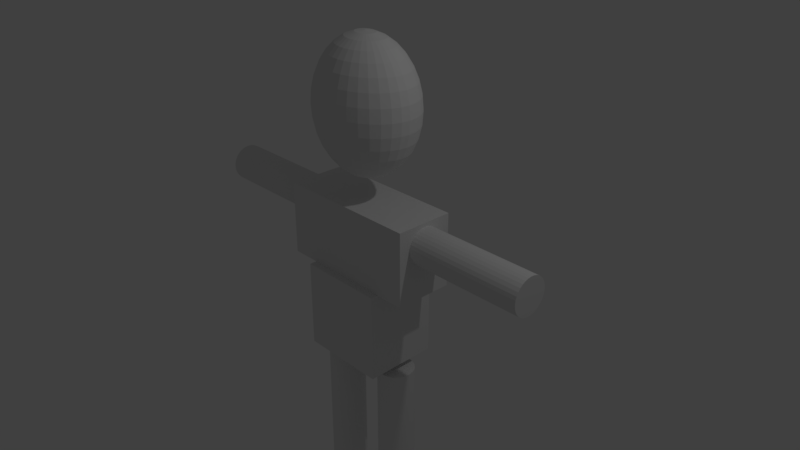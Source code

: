 # Source: Man.blend  (saved by Blender 2.79.0; exported with 4.5.12 LTS)
import bpy
from mathutils import Matrix  # noqa: F401  (used for matrix-valued properties, if any)

bpy.ops.wm.read_factory_settings(use_empty=True)
scene = bpy.context.scene
scene.name = 'Scene'

# ---- collections
col_collection_1 = bpy.data.collections.new('Collection 1'); scene.collection.children.link(col_collection_1)

# ---- world
world_world = bpy.data.worlds.new('World'); scene.world = world_world
world_world.color = (0.05088, 0.05088, 0.05088)
world_world.use_sun_shadow = False
world_world.sun_shadow_jitter_overblur = 0.0
world_world.cycles.sampling_method = 'MANUAL'

# ---- cameras
cam_camera = bpy.data.cameras.new('Camera')
cam_camera.clip_end = 100.0
cam_camera.lens = 35.0
cam_camera.sensor_width = 32.0
cam_camera.sensor_height = 18.0
cam_camera.ortho_scale = 7.314
cam_camera.dof.focus_distance = 0.0
cam_camera.dof.aperture_fstop = 128.0

# ---- lights
light_lamp = bpy.data.lights.new('Lamp', 'POINT')
light_lamp.transmission_factor = 0.0
light_lamp.cutoff_distance = 30.0
light_lamp.energy = 100.0
light_lamp.shadow_buffer_clip_start = 1.001
light_lamp.shadow_soft_size = 0.1
light_lamp.shadow_maximum_resolution = 0.006
light_lamp.use_absolute_resolution = True

# ---- meshes
me_cylinder_003 = bpy.data.meshes.new('Cylinder.003')
me_cylinder_003.from_pydata([(0.0, 0.25, -1.0), (0.0, 0.25, 1.0), (0.04877, 0.2452, -1.0), (0.04877, 0.2452, 1.0), (0.09567, 0.231, -1.0), (0.09567, 0.231, 1.0), (0.1389, 0.2079, -1.0), (0.1389, 0.2079, 1.0), (0.1768, 0.1768, -1.0), (0.1768, 0.1768, 1.0), (0.2079, 0.1389, -1.0), (0.2079, 0.1389, 1.0), (0.231, 0.09567, -1.0), (0.231, 0.09567, 1.0), (0.2452, 0.04877, -1.0), (0.2452, 0.04877, 1.0), (0.25, 1.887e-08, -1.0), (0.25, 1.887e-08, 1.0), (0.2452, -0.04877, -1.0), (0.2452, -0.04877, 1.0), (0.231, -0.09567, -1.0), (0.231, -0.09567, 1.0), (0.2079, -0.1389, -1.0), (0.2079, -0.1389, 1.0), (0.1768, -0.1768, -1.0), (0.1768, -0.1768, 1.0), (0.1389, -0.2079, -1.0), (0.1389, -0.2079, 1.0), (0.09567, -0.231, -1.0), (0.09567, -0.231, 1.0), (0.04877, -0.2452, -1.0), (0.04877, -0.2452, 1.0), (-8.146e-08, -0.25, -1.0), (-8.146e-08, -0.25, 1.0), (-0.04877, -0.2452, -1.0), (-0.04877, -0.2452, 1.0), (-0.09567, -0.231, -1.0), (-0.09567, -0.231, 1.0), (-0.1389, -0.2079, -1.0), (-0.1389, -0.2079, 1.0), (-0.1768, -0.1768, -1.0), (-0.1768, -0.1768, 1.0), (-0.2079, -0.1389, -1.0), (-0.2079, -0.1389, 1.0), (-0.231, -0.09567, -1.0), (-0.231, -0.09567, 1.0), (-0.2452, -0.04877, -1.0), (-0.2452, -0.04877, 1.0), (-0.25, 2.414e-07, -1.0), (-0.25, 2.414e-07, 1.0), (-0.2452, 0.04877, -1.0), (-0.2452, 0.04877, 1.0), (-0.231, 0.09567, -1.0), (-0.231, 0.09567, 1.0), (-0.2079, 0.1389, -1.0), (-0.2079, 0.1389, 1.0), (-0.1768, 0.1768, -1.0), (-0.1768, 0.1768, 1.0), (-0.1389, 0.2079, -1.0), (-0.1389, 0.2079, 1.0), (-0.09567, 0.231, -1.0), (-0.09567, 0.231, 1.0), (-0.04877, 0.2452, -1.0), (-0.04877, 0.2452, 1.0)], [], [(0, 1, 3, 2), (2, 3, 5, 4), (4, 5, 7, 6), (6, 7, 9, 8), (8, 9, 11, 10), (10, 11, 13, 12), (12, 13, 15, 14), (14, 15, 17, 16), (16, 17, 19, 18), (18, 19, 21, 20), (20, 21, 23, 22), (22, 23, 25, 24), (24, 25, 27, 26), (26, 27, 29, 28), (28, 29, 31, 30), (30, 31, 33, 32), (32, 33, 35, 34), (34, 35, 37, 36), (36, 37, 39, 38), (38, 39, 41, 40), (40, 41, 43, 42), (42, 43, 45, 44), (44, 45, 47, 46), (46, 47, 49, 48), (48, 49, 51, 50), (50, 51, 53, 52), (52, 53, 55, 54), (54, 55, 57, 56), (56, 57, 59, 58), (58, 59, 61, 60), (3, 1, 63, 61, 59, 57, 55, 53, 51, 49, 47, 45, 43, 41, 39, 37, 35, 33, 31, 29, 27, 25, 23, 21, 19, 17, 15, 13, 11, 9, 7, 5), (60, 61, 63, 62), (62, 63, 1, 0), (0, 2, 4, 6, 8, 10, 12, 14, 16, 18, 20, 22, 24, 26, 28, 30, 32, 34, 36, 38, 40, 42, 44, 46, 48, 50, 52, 54, 56, 58, 60, 62)])
me_cylinder_003.use_remesh_preserve_volume = False
me_cylinder_003.use_remesh_preserve_attributes = False
me_cylinder_003.use_mirror_vertex_groups = False
me_cylinder_003.update()
me_cube_002 = bpy.data.meshes.new('Cube.002')
me_cube_002.from_pydata([(-0.6, -0.5, -0.6), (-0.6, -0.5, 0.6), (-0.6, 0.5, -0.6), (-0.6, 0.5, 0.6), (0.6, -0.5, -0.6), (0.6, -0.5, 0.6), (0.6, 0.5, -0.6), (0.6, 0.5, 0.6)], [], [(0, 1, 3, 2), (2, 3, 7, 6), (6, 7, 5, 4), (4, 5, 1, 0), (2, 6, 4, 0), (7, 3, 1, 5)])
me_cube_002.use_remesh_preserve_volume = False
me_cube_002.use_remesh_preserve_attributes = False
me_cube_002.use_mirror_vertex_groups = False
me_cube_002.update()
me_cylinder_002 = bpy.data.meshes.new('Cylinder.002')
me_cylinder_002.from_pydata([(0.0, 0.25, -1.0), (0.0, 0.25, 1.0), (0.04877, 0.2452, -1.0), (0.04877, 0.2452, 1.0), (0.09567, 0.231, -1.0), (0.09567, 0.231, 1.0), (0.1389, 0.2079, -1.0), (0.1389, 0.2079, 1.0), (0.1768, 0.1768, -1.0), (0.1768, 0.1768, 1.0), (0.2079, 0.1389, -1.0), (0.2079, 0.1389, 1.0), (0.231, 0.09567, -1.0), (0.231, 0.09567, 1.0), (0.2452, 0.04877, -1.0), (0.2452, 0.04877, 1.0), (0.25, 1.887e-08, -1.0), (0.25, 1.887e-08, 1.0), (0.2452, -0.04877, -1.0), (0.2452, -0.04877, 1.0), (0.231, -0.09567, -1.0), (0.231, -0.09567, 1.0), (0.2079, -0.1389, -1.0), (0.2079, -0.1389, 1.0), (0.1768, -0.1768, -1.0), (0.1768, -0.1768, 1.0), (0.1389, -0.2079, -1.0), (0.1389, -0.2079, 1.0), (0.09567, -0.231, -1.0), (0.09567, -0.231, 1.0), (0.04877, -0.2452, -1.0), (0.04877, -0.2452, 1.0), (-8.146e-08, -0.25, -1.0), (-8.146e-08, -0.25, 1.0), (-0.04877, -0.2452, -1.0), (-0.04877, -0.2452, 1.0), (-0.09567, -0.231, -1.0), (-0.09567, -0.231, 1.0), (-0.1389, -0.2079, -1.0), (-0.1389, -0.2079, 1.0), (-0.1768, -0.1768, -1.0), (-0.1768, -0.1768, 1.0), (-0.2079, -0.1389, -1.0), (-0.2079, -0.1389, 1.0), (-0.231, -0.09567, -1.0), (-0.231, -0.09567, 1.0), (-0.2452, -0.04877, -1.0), (-0.2452, -0.04877, 1.0), (-0.25, 2.414e-07, -1.0), (-0.25, 2.414e-07, 1.0), (-0.2452, 0.04877, -1.0), (-0.2452, 0.04877, 1.0), (-0.231, 0.09567, -1.0), (-0.231, 0.09567, 1.0), (-0.2079, 0.1389, -1.0), (-0.2079, 0.1389, 1.0), (-0.1768, 0.1768, -1.0), (-0.1768, 0.1768, 1.0), (-0.1389, 0.2079, -1.0), (-0.1389, 0.2079, 1.0), (-0.09567, 0.231, -1.0), (-0.09567, 0.231, 1.0), (-0.04877, 0.2452, -1.0), (-0.04877, 0.2452, 1.0)], [], [(0, 1, 3, 2), (2, 3, 5, 4), (4, 5, 7, 6), (6, 7, 9, 8), (8, 9, 11, 10), (10, 11, 13, 12), (12, 13, 15, 14), (14, 15, 17, 16), (16, 17, 19, 18), (18, 19, 21, 20), (20, 21, 23, 22), (22, 23, 25, 24), (24, 25, 27, 26), (26, 27, 29, 28), (28, 29, 31, 30), (30, 31, 33, 32), (32, 33, 35, 34), (34, 35, 37, 36), (36, 37, 39, 38), (38, 39, 41, 40), (40, 41, 43, 42), (42, 43, 45, 44), (44, 45, 47, 46), (46, 47, 49, 48), (48, 49, 51, 50), (50, 51, 53, 52), (52, 53, 55, 54), (54, 55, 57, 56), (56, 57, 59, 58), (58, 59, 61, 60), (3, 1, 63, 61, 59, 57, 55, 53, 51, 49, 47, 45, 43, 41, 39, 37, 35, 33, 31, 29, 27, 25, 23, 21, 19, 17, 15, 13, 11, 9, 7, 5), (60, 61, 63, 62), (62, 63, 1, 0), (0, 2, 4, 6, 8, 10, 12, 14, 16, 18, 20, 22, 24, 26, 28, 30, 32, 34, 36, 38, 40, 42, 44, 46, 48, 50, 52, 54, 56, 58, 60, 62)])
me_cylinder_002.use_remesh_preserve_volume = False
me_cylinder_002.use_remesh_preserve_attributes = False
me_cylinder_002.use_mirror_vertex_groups = False
me_cylinder_002.update()
me_cube_001 = bpy.data.meshes.new('Cube.001')
me_cube_001.from_pydata([(-1.0, -0.4, -0.5), (-1.0, -0.4, 0.5), (-1.0, 0.4, -0.5), (-1.0, 0.4, 0.5), (1.0, -0.4, -0.5), (1.0, -0.4, 0.5), (1.0, 0.4, -0.5), (1.0, 0.4, 0.5)], [], [(0, 1, 3, 2), (2, 3, 7, 6), (6, 7, 5, 4), (4, 5, 1, 0), (2, 6, 4, 0), (7, 3, 1, 5)])
me_cube_001.use_remesh_preserve_volume = False
me_cube_001.use_remesh_preserve_attributes = False
me_cube_001.use_mirror_vertex_groups = False
me_cube_001.update()
me_sphere = bpy.data.meshes.new('Sphere')
me_sphere.from_pydata([(0.0, -1.955e-07, -0.9), (0.02855, 0.1148, 0.8827), (0.05599, 0.2252, 0.8315), (0.08129, 0.3269, 0.7483), (0.1035, 0.4161, 0.6364), (0.1217, 0.4893, 0.5), (0.1352, 0.5437, 0.3444), (0.1435, 0.5772, 0.1756), (0.1463, 0.5885, 6.795e-08), (0.1435, 0.5772, -0.1756), (0.1352, 0.5437, -0.3444), (0.1217, 0.4893, -0.5), (0.1035, 0.4161, -0.6364), (0.08129, 0.3269, -0.7483), (0.05599, 0.2252, -0.8315), (0.02855, 0.1148, -0.8827), (0.05599, 0.1081, 0.8827), (0.1098, 0.2121, 0.8315), (0.1595, 0.308, 0.7483), (0.2029, 0.392, 0.6364), (0.2386, 0.4609, 0.5), (0.2652, 0.5121, 0.3444), (0.2815, 0.5437, 0.1756), (0.287, 0.5543, 6.795e-08), (0.2815, 0.5437, -0.1756), (0.2652, 0.5121, -0.3444), (0.2386, 0.4609, -0.5), (0.2029, 0.392, -0.6364), (0.1595, 0.308, -0.7483), (0.1098, 0.2121, -0.8315), (0.05599, 0.1081, -0.8827), (0.08129, 0.09733, 0.8827), (0.1595, 0.1909, 0.8315), (0.2315, 0.2772, 0.7483), (0.2946, 0.3528, 0.6364), (0.3465, 0.4148, 0.5), (0.385, 0.4609, 0.3444), (0.4087, 0.4893, 0.1756), (0.4167, 0.4989, 6.795e-08), (0.4087, 0.4893, -0.1756), (0.385, 0.4609, -0.3444), (0.3465, 0.4148, -0.5), (0.2946, 0.3528, -0.6364), (0.2315, 0.2772, -0.7483), (0.1595, 0.1909, -0.8315), (0.08129, 0.09733, -0.8827), (0.1035, 0.08277, 0.8827), (0.2029, 0.1624, 0.8315), (0.2946, 0.2357, 0.7483), (0.375, 0.3, 0.6364), (0.441, 0.3528, 0.5), (0.49, 0.392, 0.3444), (0.5201, 0.4161, 0.1756), (0.5303, 0.4243, 6.795e-08), (0.5201, 0.4161, -0.1756), (0.49, 0.392, -0.3444), (0.441, 0.3528, -0.5), (0.375, 0.3, -0.6364), (0.2946, 0.2357, -0.7483), (0.2029, 0.1624, -0.8315), (0.1035, 0.08277, -0.8827), (0.1217, 0.06503, 0.8827), (0.2386, 0.1276, 0.8315), (0.3465, 0.1852, 0.7483), (0.441, 0.2357, 0.6364), (0.5185, 0.2772, 0.5), (0.5761, 0.308, 0.3444), (0.6116, 0.3269, 0.1756), (0.6236, 0.3333, 6.795e-08), (0.6116, 0.3269, -0.1756), (0.5761, 0.308, -0.3444), (0.5185, 0.2772, -0.5), (0.441, 0.2357, -0.6364), (0.3465, 0.1852, -0.7483), (0.2386, 0.1276, -0.8315), (0.1217, 0.06503, -0.8827), (0.1352, 0.04479, 0.8827), (0.2652, 0.08787, 0.8315), (0.385, 0.1276, 0.7483), (0.49, 0.1624, 0.6364), (0.5761, 0.1909, 0.5), (0.6402, 0.2121, 0.3444), (0.6796, 0.2252, 0.1756), (0.6929, 0.2296, 6.795e-08), (0.6796, 0.2252, -0.1756), (0.6402, 0.2121, -0.3444), (0.5761, 0.1909, -0.5), (0.49, 0.1624, -0.6364), (0.385, 0.1276, -0.7483), (0.2652, 0.08787, -0.8315), (0.1352, 0.04479, -0.8827), (0.1435, 0.02284, 0.8827), (0.2815, 0.04479, 0.8315), (0.4087, 0.06503, 0.7483), (0.5201, 0.08277, 0.6364), (0.6116, 0.09733, 0.5), (0.6796, 0.1081, 0.3444), (0.7215, 0.1148, 0.1756), (0.7356, 0.1171, 6.795e-08), (0.7215, 0.1148, -0.1756), (0.6796, 0.1081, -0.3444), (0.6116, 0.09733, -0.5), (0.5201, 0.08277, -0.6364), (0.4087, 0.06503, -0.7483), (0.2815, 0.04479, -0.8315), (0.1435, 0.02284, -0.8827), (0.1463, -1.96e-07, 0.8827), (0.287, -1.915e-07, 0.8315), (0.4167, -1.87e-07, 0.7483), (0.5303, -1.915e-07, 0.6364), (0.6236, -2.005e-07, 0.5), (0.6929, -1.647e-07, 0.3444), (0.7356, -2.362e-07, 0.1756), (0.75, -2.273e-07, 6.795e-08), (0.7356, -2.362e-07, -0.1756), (0.6929, -1.379e-07, -0.3444), (0.6236, -2.005e-07, -0.5), (0.5303, -1.915e-07, -0.6364), (0.4167, -2.049e-07, -0.7483), (0.287, -1.826e-07, -0.8315), (0.1463, -1.848e-07, -0.8827), (0.1435, -0.02284, 0.8827), (0.2815, -0.04479, 0.8315), (0.4087, -0.06503, 0.7483), (0.5201, -0.08277, 0.6364), (0.6116, -0.09733, 0.5), (0.6796, -0.1081, 0.3444), (0.7215, -0.1148, 0.1756), (0.7356, -0.1171, 6.795e-08), (0.7215, -0.1148, -0.1756), (0.6796, -0.1081, -0.3444), (0.6116, -0.09733, -0.5), (0.5201, -0.08277, -0.6364), (0.4087, -0.06503, -0.7483), (0.2815, -0.04479, -0.8315), (0.1435, -0.02284, -0.8827), (0.1352, -0.04479, 0.8827), (0.2652, -0.08787, 0.8315), (0.385, -0.1276, 0.7483), (0.49, -0.1624, 0.6364), (0.5761, -0.1909, 0.5), (0.6402, -0.2121, 0.3444), (0.6796, -0.2252, 0.1756), (0.6929, -0.2296, 6.795e-08), (0.6796, -0.2252, -0.1756), (0.6402, -0.2121, -0.3444), (0.5761, -0.1909, -0.5), (0.49, -0.1624, -0.6364), (0.385, -0.1276, -0.7483), (0.2652, -0.08787, -0.8315), (0.1352, -0.04479, -0.8827), (0.1217, -0.06503, 0.8827), (0.2386, -0.1276, 0.8315), (0.3465, -0.1852, 0.7483), (0.441, -0.2357, 0.6364), (0.5185, -0.2772, 0.5), (0.5761, -0.308, 0.3444), (0.6116, -0.3269, 0.1756), (0.6236, -0.3333, 6.795e-08), (0.6116, -0.3269, -0.1756), (0.5761, -0.308, -0.3444), (0.5185, -0.2772, -0.5), (0.441, -0.2357, -0.6364), (0.3465, -0.1852, -0.7483), (0.2386, -0.1276, -0.8315), (0.1217, -0.06503, -0.8827), (0.1035, -0.08277, 0.8827), (0.2029, -0.1624, 0.8315), (0.2946, -0.2357, 0.7483), (0.375, -0.3, 0.6364), (0.441, -0.3528, 0.5), (0.49, -0.392, 0.3444), (0.5201, -0.4161, 0.1756), (0.5303, -0.4243, 6.795e-08), (0.5201, -0.4161, -0.1756), (0.49, -0.392, -0.3444), (0.441, -0.3528, -0.5), (0.375, -0.3, -0.6364), (0.2946, -0.2357, -0.7483), (0.2029, -0.1624, -0.8315), (0.1035, -0.08277, -0.8827), (0.08129, -0.09733, 0.8827), (0.1595, -0.1909, 0.8315), (0.2315, -0.2772, 0.7483), (0.2946, -0.3528, 0.6364), (0.3465, -0.4148, 0.5), (0.385, -0.4609, 0.3444), (0.4087, -0.4893, 0.1756), (0.4167, -0.4989, 6.795e-08), (0.4087, -0.4893, -0.1756), (0.385, -0.4609, -0.3444), (0.3465, -0.4148, -0.5), (0.2946, -0.3528, -0.6364), (0.2315, -0.2772, -0.7483), (0.1595, -0.1909, -0.8315), (0.08129, -0.09733, -0.8827), (0.05599, -0.1081, 0.8827), (0.1098, -0.2121, 0.8315), (0.1595, -0.308, 0.7483), (0.2029, -0.392, 0.6364), (0.2386, -0.4609, 0.5), (0.2652, -0.5121, 0.3444), (0.2815, -0.5437, 0.1756), (0.287, -0.5543, 6.795e-08), (0.2815, -0.5437, -0.1756), (0.2652, -0.5121, -0.3444), (0.2386, -0.4609, -0.5), (0.2029, -0.392, -0.6364), (0.1595, -0.308, -0.7483), (0.1098, -0.2121, -0.8315), (0.05599, -0.1081, -0.8827), (0.02855, -0.1148, 0.8827), (0.05599, -0.2252, 0.8315), (0.08129, -0.3269, 0.7483), (0.1035, -0.4161, 0.6364), (0.1217, -0.4893, 0.5), (0.1352, -0.5437, 0.3444), (0.1435, -0.5772, 0.1756), (0.1463, -0.5885, 6.795e-08), (0.1435, -0.5772, -0.1756), (0.1352, -0.5437, -0.3444), (0.1217, -0.4893, -0.5), (0.1035, -0.4161, -0.6364), (0.08129, -0.3269, -0.7483), (0.05599, -0.2252, -0.8315), (0.02855, -0.1148, -0.8827), (-5.409e-09, -0.1171, 0.8827), (3.091e-08, -0.2296, 0.8315), (1.974e-08, -0.3333, 0.7483), (-1.938e-08, -0.4243, 0.6364), (-6.408e-08, -0.4989, 0.5), (4.768e-08, -0.5543, 0.3444), (-6.408e-08, -0.5885, 0.1756), (-7.526e-08, -0.6, 6.795e-08), (-6.408e-08, -0.5885, -0.1756), (4.768e-08, -0.5543, -0.3444), (-6.408e-08, -0.4989, -0.5), (-1.938e-08, -0.4243, -0.6364), (-8.203e-09, -0.3333, -0.7483), (2.973e-09, -0.2296, -0.8315), (2.973e-09, -0.1171, -0.8827), (-0.02855, -0.1148, 0.8827), (-0.05599, -0.2252, 0.8315), (-0.08129, -0.3269, 0.7483), (-0.1035, -0.4161, 0.6364), (-0.1217, -0.4893, 0.5), (-0.1352, -0.5437, 0.3444), (-0.1435, -0.5772, 0.1756), (-0.1463, -0.5885, 6.795e-08), (-0.1435, -0.5772, -0.1756), (-0.1352, -0.5437, -0.3444), (-0.1217, -0.4893, -0.5), (-0.1035, -0.4161, -0.6364), (-0.08129, -0.3269, -0.7483), (-0.05599, -0.2252, -0.8315), (-0.02855, -0.1148, -0.8827), (-9.352e-08, -3.761e-07, 0.9), (-0.05599, -0.1081, 0.8827), (-0.1098, -0.2121, 0.8315), (-0.1595, -0.308, 0.7483), (-0.2029, -0.392, 0.6364), (-0.2386, -0.4609, 0.5), (-0.2652, -0.5121, 0.3444), (-0.2815, -0.5437, 0.1756), (-0.287, -0.5543, 6.795e-08), (-0.2815, -0.5437, -0.1756), (-0.2652, -0.5121, -0.3444), (-0.2386, -0.4609, -0.5), (-0.2029, -0.392, -0.6364), (-0.1595, -0.308, -0.7483), (-0.1098, -0.2121, -0.8315), (-0.05599, -0.1081, -0.8827), (-0.08129, -0.09733, 0.8827), (-0.1595, -0.1909, 0.8315), (-0.2315, -0.2772, 0.7483), (-0.2946, -0.3528, 0.6364), (-0.3465, -0.4148, 0.5), (-0.385, -0.4609, 0.3444), (-0.4087, -0.4893, 0.1756), (-0.4167, -0.4989, 6.795e-08), (-0.4087, -0.4893, -0.1756), (-0.385, -0.4609, -0.3444), (-0.3465, -0.4148, -0.5), (-0.2946, -0.3528, -0.6364), (-0.2315, -0.2772, -0.7483), (-0.1595, -0.1909, -0.8315), (-0.08129, -0.09733, -0.8827), (-0.1035, -0.08277, 0.8827), (-0.2029, -0.1624, 0.8315), (-0.2946, -0.2357, 0.7483), (-0.375, -0.3, 0.6364), (-0.441, -0.3528, 0.5), (-0.49, -0.392, 0.3444), (-0.5201, -0.4161, 0.1756), (-0.5303, -0.4243, 6.795e-08), (-0.5201, -0.4161, -0.1756), (-0.49, -0.392, -0.3444), (-0.441, -0.3528, -0.5), (-0.375, -0.3, -0.6364), (-0.2946, -0.2357, -0.7483), (-0.2029, -0.1624, -0.8315), (-0.1035, -0.08277, -0.8827), (-0.1217, -0.06503, 0.8827), (-0.2386, -0.1276, 0.8315), (-0.3465, -0.1852, 0.7483), (-0.441, -0.2357, 0.6364), (-0.5185, -0.2772, 0.5), (-0.5761, -0.308, 0.3444), (-0.6116, -0.3269, 0.1756), (-0.6236, -0.3333, 6.795e-08), (-0.6116, -0.3269, -0.1756), (-0.5761, -0.308, -0.3444), (-0.5185, -0.2772, -0.5), (-0.441, -0.2357, -0.6364), (-0.3465, -0.1852, -0.7483), (-0.2386, -0.1276, -0.8315), (-0.1217, -0.06503, -0.8827), (-0.1352, -0.04479, 0.8827), (-0.2652, -0.08787, 0.8315), (-0.385, -0.1276, 0.7483), (-0.49, -0.1624, 0.6364), (-0.5761, -0.1909, 0.5), (-0.6402, -0.2121, 0.3444), (-0.6796, -0.2252, 0.1756), (-0.6929, -0.2296, 6.795e-08), (-0.6796, -0.2252, -0.1756), (-0.6402, -0.2121, -0.3444), (-0.5761, -0.1909, -0.5), (-0.49, -0.1624, -0.6364), (-0.385, -0.1276, -0.7483), (-0.2652, -0.08787, -0.8315), (-0.1352, -0.04479, -0.8827), (-0.1435, -0.02284, 0.8827), (-0.2815, -0.04479, 0.8315), (-0.4087, -0.06503, 0.7483), (-0.5201, -0.08277, 0.6364), (-0.6116, -0.09733, 0.5), (-0.6796, -0.1081, 0.3444), (-0.7215, -0.1148, 0.1756), (-0.7356, -0.1171, 6.795e-08), (-0.7215, -0.1148, -0.1756), (-0.6796, -0.1081, -0.3444), (-0.6116, -0.09733, -0.5), (-0.5201, -0.08277, -0.6364), (-0.4087, -0.06503, -0.7483), (-0.2815, -0.04479, -0.8315), (-0.1435, -0.02284, -0.8827), (-0.1463, -1.87e-07, 0.8827), (-0.287, -1.692e-07, 0.8315), (-0.4167, -1.692e-07, 0.7483), (-0.5303, -1.11e-07, 0.6364), (-0.6236, -8.422e-08, 0.5), (-0.6929, -1.915e-07, 0.3444), (-0.7356, -5.74e-08, 0.1756), (-0.75, -8.422e-08, 6.795e-08), (-0.7356, -5.74e-08, -0.1756), (-0.6929, -1.915e-07, -0.3444), (-0.6236, -8.422e-08, -0.5), (-0.5303, -1.11e-07, -0.6364), (-0.4167, -1.557e-07, -0.7483), (-0.287, -1.513e-07, -0.8315), (-0.1463, -1.893e-07, -0.8827), (-0.1435, 0.02284, 0.8827), (-0.2815, 0.04479, 0.8315), (-0.4087, 0.06503, 0.7483), (-0.5201, 0.08277, 0.6364), (-0.6116, 0.09733, 0.5), (-0.6796, 0.1081, 0.3444), (-0.7215, 0.1148, 0.1756), (-0.7356, 0.1171, 6.795e-08), (-0.7215, 0.1148, -0.1756), (-0.6796, 0.1081, -0.3444), (-0.6116, 0.09733, -0.5), (-0.5201, 0.08277, -0.6364), (-0.4087, 0.06503, -0.7483), (-0.2815, 0.04479, -0.8315), (-0.1435, 0.02284, -0.8827), (-0.1352, 0.04479, 0.8827), (-0.2652, 0.08787, 0.8315), (-0.385, 0.1276, 0.7483), (-0.49, 0.1624, 0.6364), (-0.5761, 0.1909, 0.5), (-0.6402, 0.2121, 0.3444), (-0.6796, 0.2252, 0.1756), (-0.6929, 0.2296, 6.795e-08), (-0.6796, 0.2252, -0.1756), (-0.6402, 0.2121, -0.3444), (-0.5761, 0.1909, -0.5), (-0.49, 0.1624, -0.6364), (-0.385, 0.1276, -0.7483), (-0.2652, 0.08787, -0.8315), (-0.1352, 0.04479, -0.8827), (-0.1217, 0.06503, 0.8827), (-0.2386, 0.1276, 0.8315), (-0.3465, 0.1852, 0.7483), (-0.441, 0.2357, 0.6364), (-0.5185, 0.2772, 0.5), (-0.5761, 0.308, 0.3444), (-0.6116, 0.3269, 0.1756), (-0.6236, 0.3333, 6.795e-08), (-0.6116, 0.3269, -0.1756), (-0.5761, 0.308, -0.3444), (-0.5185, 0.2772, -0.5), (-0.441, 0.2357, -0.6364), (-0.3465, 0.1852, -0.7483), (-0.2386, 0.1276, -0.8315), (-0.1217, 0.06503, -0.8827), (-0.1035, 0.08277, 0.8827), (-0.2029, 0.1624, 0.8315), (-0.2946, 0.2357, 0.7483), (-0.375, 0.3, 0.6364), (-0.441, 0.3528, 0.5), (-0.49, 0.392, 0.3444), (-0.5201, 0.4161, 0.1756), (-0.5303, 0.4243, 6.795e-08), (-0.5201, 0.4161, -0.1756), (-0.49, 0.392, -0.3444), (-0.441, 0.3528, -0.5), (-0.375, 0.3, -0.6364), (-0.2946, 0.2357, -0.7483), (-0.2029, 0.1624, -0.8315), (-0.1035, 0.08277, -0.8827), (-0.08129, 0.09733, 0.8827), (-0.1595, 0.1909, 0.8315), (-0.2315, 0.2772, 0.7483), (-0.2946, 0.3528, 0.6364), (-0.3465, 0.4148, 0.5), (-0.385, 0.4609, 0.3444), (-0.4087, 0.4893, 0.1756), (-0.4167, 0.4989, 6.795e-08), (-0.4087, 0.4893, -0.1756), (-0.385, 0.4609, -0.3444), (-0.3465, 0.4148, -0.5), (-0.2946, 0.3528, -0.6364), (-0.2315, 0.2772, -0.7483), (-0.1595, 0.1909, -0.8315), (-0.08129, 0.09733, -0.8827), (-0.05599, 0.1081, 0.8827), (-0.1098, 0.2121, 0.8315), (-0.1595, 0.308, 0.7483), (-0.2029, 0.392, 0.6364), (-0.2386, 0.4609, 0.5), (-0.2652, 0.5121, 0.3444), (-0.2815, 0.5437, 0.1756), (-0.287, 0.5543, 6.795e-08), (-0.2815, 0.5437, -0.1756), (-0.2652, 0.5121, -0.3444), (-0.2386, 0.4609, -0.5), (-0.2029, 0.392, -0.6364), (-0.1595, 0.308, -0.7483), (-0.1098, 0.2121, -0.8315), (-0.05599, 0.1081, -0.8827), (-0.02855, 0.1148, 0.8827), (-0.05599, 0.2252, 0.8315), (-0.08129, 0.3269, 0.7483), (-0.1035, 0.4161, 0.6364), (-0.1217, 0.4893, 0.5), (-0.1352, 0.5437, 0.3444), (-0.1435, 0.5772, 0.1756), (-0.1463, 0.5885, 6.795e-08), (-0.1435, 0.5772, -0.1756), (-0.1352, 0.5437, -0.3444), (-0.1217, 0.4893, -0.5), (-0.1035, 0.4161, -0.6364), (-0.08129, 0.3269, -0.7483), (-0.05599, 0.2252, -0.8315), (-0.02855, 0.1148, -0.8827), (2.812e-08, 0.1171, 0.8827), (5.885e-08, 0.2296, 0.8315), (8.12e-08, 0.3333, 0.7483), (1.147e-07, 0.4243, 0.6364), (2.041e-07, 0.4989, 0.5), (4.768e-08, 0.5543, 0.3444), (1.93e-07, 0.5885, 0.1756), (2.041e-07, 0.6, 6.795e-08), (1.93e-07, 0.5885, -0.1756), (4.768e-08, 0.5543, -0.3444), (2.041e-07, 0.4989, -0.5), (1.147e-07, 0.4243, -0.6364), (9.238e-08, 0.3333, -0.7483), (5.885e-08, 0.2296, -0.8315), (1.135e-08, 0.1171, -0.8827)], [], [(474, 473, 7, 8), (467, 256, 1), (0, 481, 15), (475, 474, 8, 9), (468, 467, 1, 2), (476, 475, 9, 10), (469, 468, 2, 3), (477, 476, 10, 11), (470, 469, 3, 4), (478, 477, 11, 12), (471, 470, 4, 5), (479, 478, 12, 13), (472, 471, 5, 6), (480, 479, 13, 14), (473, 472, 6, 7), (481, 480, 14, 15), (7, 6, 21, 22), (15, 14, 29, 30), (8, 7, 22, 23), (1, 256, 16), (0, 15, 30), (9, 8, 23, 24), (2, 1, 16, 17), (10, 9, 24, 25), (3, 2, 17, 18), (11, 10, 25, 26), (4, 3, 18, 19), (12, 11, 26, 27), (5, 4, 19, 20), (13, 12, 27, 28), (6, 5, 20, 21), (14, 13, 28, 29), (26, 25, 40, 41), (19, 18, 33, 34), (27, 26, 41, 42), (20, 19, 34, 35), (28, 27, 42, 43), (21, 20, 35, 36), (29, 28, 43, 44), (22, 21, 36, 37), (30, 29, 44, 45), (23, 22, 37, 38), (16, 256, 31), (0, 30, 45), (24, 23, 38, 39), (17, 16, 31, 32), (25, 24, 39, 40), (18, 17, 32, 33), (45, 44, 59, 60), (38, 37, 52, 53), (31, 256, 46), (0, 45, 60), (39, 38, 53, 54), (32, 31, 46, 47), (40, 39, 54, 55), (33, 32, 47, 48), (41, 40, 55, 56), (34, 33, 48, 49), (42, 41, 56, 57), (35, 34, 49, 50), (43, 42, 57, 58), (36, 35, 50, 51), (44, 43, 58, 59), (37, 36, 51, 52), (49, 48, 63, 64), (57, 56, 71, 72), (50, 49, 64, 65), (58, 57, 72, 73), (51, 50, 65, 66), (59, 58, 73, 74), (52, 51, 66, 67), (60, 59, 74, 75), (53, 52, 67, 68), (46, 256, 61), (0, 60, 75), (54, 53, 68, 69), (47, 46, 61, 62), (55, 54, 69, 70), (48, 47, 62, 63), (56, 55, 70, 71), (68, 67, 82, 83), (61, 256, 76), (0, 75, 90), (69, 68, 83, 84), (62, 61, 76, 77), (70, 69, 84, 85), (63, 62, 77, 78), (71, 70, 85, 86), (64, 63, 78, 79), (72, 71, 86, 87), (65, 64, 79, 80), (73, 72, 87, 88), (66, 65, 80, 81), (74, 73, 88, 89), (67, 66, 81, 82), (75, 74, 89, 90), (87, 86, 101, 102), (80, 79, 94, 95), (88, 87, 102, 103), (81, 80, 95, 96), (89, 88, 103, 104), (82, 81, 96, 97), (90, 89, 104, 105), (83, 82, 97, 98), (76, 256, 91), (0, 90, 105), (84, 83, 98, 99), (77, 76, 91, 92), (85, 84, 99, 100), (78, 77, 92, 93), (86, 85, 100, 101), (79, 78, 93, 94), (0, 105, 120), (99, 98, 113, 114), (92, 91, 106, 107), (100, 99, 114, 115), (93, 92, 107, 108), (101, 100, 115, 116), (94, 93, 108, 109), (102, 101, 116, 117), (95, 94, 109, 110), (103, 102, 117, 118), (96, 95, 110, 111), (104, 103, 118, 119), (97, 96, 111, 112), (105, 104, 119, 120), (98, 97, 112, 113), (91, 256, 106), (118, 117, 132, 133), (111, 110, 125, 126), (119, 118, 133, 134), (112, 111, 126, 127), (120, 119, 134, 135), (113, 112, 127, 128), (106, 256, 121), (0, 120, 135), (114, 113, 128, 129), (107, 106, 121, 122), (115, 114, 129, 130), (108, 107, 122, 123), (116, 115, 130, 131), (109, 108, 123, 124), (117, 116, 131, 132), (110, 109, 124, 125), (122, 121, 136, 137), (130, 129, 144, 145), (123, 122, 137, 138), (131, 130, 145, 146), (124, 123, 138, 139), (132, 131, 146, 147), (125, 124, 139, 140), (133, 132, 147, 148), (126, 125, 140, 141), (134, 133, 148, 149), (127, 126, 141, 142), (135, 134, 149, 150), (128, 127, 142, 143), (121, 256, 136), (0, 135, 150), (129, 128, 143, 144), (141, 140, 155, 156), (149, 148, 163, 164), (142, 141, 156, 157), (150, 149, 164, 165), (143, 142, 157, 158), (136, 256, 151), (0, 150, 165), (144, 143, 158, 159), (137, 136, 151, 152), (145, 144, 159, 160), (138, 137, 152, 153), (146, 145, 160, 161), (139, 138, 153, 154), (147, 146, 161, 162), (140, 139, 154, 155), (148, 147, 162, 163), (160, 159, 174, 175), (153, 152, 167, 168), (161, 160, 175, 176), (154, 153, 168, 169), (162, 161, 176, 177), (155, 154, 169, 170), (163, 162, 177, 178), (156, 155, 170, 171), (164, 163, 178, 179), (157, 156, 171, 172), (165, 164, 179, 180), (158, 157, 172, 173), (151, 256, 166), (0, 165, 180), (159, 158, 173, 174), (152, 151, 166, 167), (179, 178, 193, 194), (172, 171, 186, 187), (180, 179, 194, 195), (173, 172, 187, 188), (166, 256, 181), (0, 180, 195), (174, 173, 188, 189), (167, 166, 181, 182), (175, 174, 189, 190), (168, 167, 182, 183), (176, 175, 190, 191), (169, 168, 183, 184), (177, 176, 191, 192), (170, 169, 184, 185), (178, 177, 192, 193), (171, 170, 185, 186), (183, 182, 197, 198), (191, 190, 205, 206), (184, 183, 198, 199), (192, 191, 206, 207), (185, 184, 199, 200), (193, 192, 207, 208), (186, 185, 200, 201), (194, 193, 208, 209), (187, 186, 201, 202), (195, 194, 209, 210), (188, 187, 202, 203), (181, 256, 196), (0, 195, 210), (189, 188, 203, 204), (182, 181, 196, 197), (190, 189, 204, 205), (202, 201, 216, 217), (210, 209, 224, 225), (203, 202, 217, 218), (196, 256, 211), (0, 210, 225), (204, 203, 218, 219), (197, 196, 211, 212), (205, 204, 219, 220), (198, 197, 212, 213), (206, 205, 220, 221), (199, 198, 213, 214), (207, 206, 221, 222), (200, 199, 214, 215), (208, 207, 222, 223), (201, 200, 215, 216), (209, 208, 223, 224), (221, 220, 235, 236), (214, 213, 228, 229), (222, 221, 236, 237), (215, 214, 229, 230), (223, 222, 237, 238), (216, 215, 230, 231), (224, 223, 238, 239), (217, 216, 231, 232), (225, 224, 239, 240), (218, 217, 232, 233), (211, 256, 226), (0, 225, 240), (219, 218, 233, 234), (212, 211, 226, 227), (220, 219, 234, 235), (213, 212, 227, 228), (240, 239, 254, 255), (233, 232, 247, 248), (226, 256, 241), (0, 240, 255), (234, 233, 248, 249), (227, 226, 241, 242), (235, 234, 249, 250), (228, 227, 242, 243), (236, 235, 250, 251), (229, 228, 243, 244), (237, 236, 251, 252), (230, 229, 244, 245), (238, 237, 252, 253), (231, 230, 245, 246), (239, 238, 253, 254), (232, 231, 246, 247), (252, 251, 267, 268), (245, 244, 260, 261), (253, 252, 268, 269), (246, 245, 261, 262), (254, 253, 269, 270), (247, 246, 262, 263), (255, 254, 270, 271), (248, 247, 263, 264), (241, 256, 257), (0, 255, 271), (249, 248, 264, 265), (242, 241, 257, 258), (250, 249, 265, 266), (243, 242, 258, 259), (251, 250, 266, 267), (244, 243, 259, 260), (257, 256, 272), (0, 271, 286), (265, 264, 279, 280), (258, 257, 272, 273), (266, 265, 280, 281), (259, 258, 273, 274), (267, 266, 281, 282), (260, 259, 274, 275), (268, 267, 282, 283), (261, 260, 275, 276), (269, 268, 283, 284), (262, 261, 276, 277), (270, 269, 284, 285), (263, 262, 277, 278), (271, 270, 285, 286), (264, 263, 278, 279), (276, 275, 290, 291), (284, 283, 298, 299), (277, 276, 291, 292), (285, 284, 299, 300), (278, 277, 292, 293), (286, 285, 300, 301), (279, 278, 293, 294), (272, 256, 287), (0, 286, 301), (280, 279, 294, 295), (273, 272, 287, 288), (281, 280, 295, 296), (274, 273, 288, 289), (282, 281, 296, 297), (275, 274, 289, 290), (283, 282, 297, 298), (295, 294, 309, 310), (288, 287, 302, 303), (296, 295, 310, 311), (289, 288, 303, 304), (297, 296, 311, 312), (290, 289, 304, 305), (298, 297, 312, 313), (291, 290, 305, 306), (299, 298, 313, 314), (292, 291, 306, 307), (300, 299, 314, 315), (293, 292, 307, 308), (301, 300, 315, 316), (294, 293, 308, 309), (287, 256, 302), (0, 301, 316), (314, 313, 328, 329), (307, 306, 321, 322), (315, 314, 329, 330), (308, 307, 322, 323), (316, 315, 330, 331), (309, 308, 323, 324), (302, 256, 317), (0, 316, 331), (310, 309, 324, 325), (303, 302, 317, 318), (311, 310, 325, 326), (304, 303, 318, 319), (312, 311, 326, 327), (305, 304, 319, 320), (313, 312, 327, 328), (306, 305, 320, 321), (318, 317, 332, 333), (326, 325, 340, 341), (319, 318, 333, 334), (327, 326, 341, 342), (320, 319, 334, 335), (328, 327, 342, 343), (321, 320, 335, 336), (329, 328, 343, 344), (322, 321, 336, 337), (330, 329, 344, 345), (323, 322, 337, 338), (331, 330, 345, 346), (324, 323, 338, 339), (317, 256, 332), (0, 331, 346), (325, 324, 339, 340), (337, 336, 351, 352), (345, 344, 359, 360), (338, 337, 352, 353), (346, 345, 360, 361), (339, 338, 353, 354), (332, 256, 347), (0, 346, 361), (340, 339, 354, 355), (333, 332, 347, 348), (341, 340, 355, 356), (334, 333, 348, 349), (342, 341, 356, 357), (335, 334, 349, 350), (343, 342, 357, 358), (336, 335, 350, 351), (344, 343, 358, 359), (356, 355, 370, 371), (349, 348, 363, 364), (357, 356, 371, 372), (350, 349, 364, 365), (358, 357, 372, 373), (351, 350, 365, 366), (359, 358, 373, 374), (352, 351, 366, 367), (360, 359, 374, 375), (353, 352, 367, 368), (361, 360, 375, 376), (354, 353, 368, 369), (347, 256, 362), (0, 361, 376), (355, 354, 369, 370), (348, 347, 362, 363), (375, 374, 389, 390), (368, 367, 382, 383), (376, 375, 390, 391), (369, 368, 383, 384), (362, 256, 377), (0, 376, 391), (370, 369, 384, 385), (363, 362, 377, 378), (371, 370, 385, 386), (364, 363, 378, 379), (372, 371, 386, 387), (365, 364, 379, 380), (373, 372, 387, 388), (366, 365, 380, 381), (374, 373, 388, 389), (367, 366, 381, 382), (387, 386, 401, 402), (380, 379, 394, 395), (388, 387, 402, 403), (381, 380, 395, 396), (389, 388, 403, 404), (382, 381, 396, 397), (390, 389, 404, 405), (383, 382, 397, 398), (391, 390, 405, 406), (384, 383, 398, 399), (377, 256, 392), (0, 391, 406), (385, 384, 399, 400), (378, 377, 392, 393), (386, 385, 400, 401), (379, 378, 393, 394), (406, 405, 420, 421), (399, 398, 413, 414), (392, 256, 407), (0, 406, 421), (400, 399, 414, 415), (393, 392, 407, 408), (401, 400, 415, 416), (394, 393, 408, 409), (402, 401, 416, 417), (395, 394, 409, 410), (403, 402, 417, 418), (396, 395, 410, 411), (404, 403, 418, 419), (397, 396, 411, 412), (405, 404, 419, 420), (398, 397, 412, 413), (410, 409, 424, 425), (418, 417, 432, 433), (411, 410, 425, 426), (419, 418, 433, 434), (412, 411, 426, 427), (420, 419, 434, 435), (413, 412, 427, 428), (421, 420, 435, 436), (414, 413, 428, 429), (407, 256, 422), (0, 421, 436), (415, 414, 429, 430), (408, 407, 422, 423), (416, 415, 430, 431), (409, 408, 423, 424), (417, 416, 431, 432), (429, 428, 443, 444), (422, 256, 437), (0, 436, 451), (430, 429, 444, 445), (423, 422, 437, 438), (431, 430, 445, 446), (424, 423, 438, 439), (432, 431, 446, 447), (425, 424, 439, 440), (433, 432, 447, 448), (426, 425, 440, 441), (434, 433, 448, 449), (427, 426, 441, 442), (435, 434, 449, 450), (428, 427, 442, 443), (436, 435, 450, 451), (448, 447, 462, 463), (441, 440, 455, 456), (449, 448, 463, 464), (442, 441, 456, 457), (450, 449, 464, 465), (443, 442, 457, 458), (451, 450, 465, 466), (444, 443, 458, 459), (437, 256, 452), (0, 451, 466), (445, 444, 459, 460), (438, 437, 452, 453), (446, 445, 460, 461), (439, 438, 453, 454), (447, 446, 461, 462), (440, 439, 454, 455), (452, 256, 467), (0, 466, 481), (460, 459, 474, 475), (453, 452, 467, 468), (461, 460, 475, 476), (454, 453, 468, 469), (462, 461, 476, 477), (455, 454, 469, 470), (463, 462, 477, 478), (456, 455, 470, 471), (464, 463, 478, 479), (457, 456, 471, 472), (465, 464, 479, 480), (458, 457, 472, 473), (466, 465, 480, 481), (459, 458, 473, 474)])
me_sphere.use_remesh_preserve_volume = False
me_sphere.use_remesh_preserve_attributes = False
me_sphere.use_mirror_vertex_groups = False
me_sphere.update()
me_cylinder = bpy.data.meshes.new('Cylinder')
me_cylinder.from_pydata([(0.0, 0.25, -0.8), (0.0, 0.25, 0.8), (0.04877, 0.2452, -0.8), (0.04877, 0.2452, 0.8), (0.09567, 0.231, -0.8), (0.09567, 0.231, 0.8), (0.1389, 0.2079, -0.8), (0.1389, 0.2079, 0.8), (0.1768, 0.1768, -0.8), (0.1768, 0.1768, 0.8), (0.2079, 0.1389, -0.8), (0.2079, 0.1389, 0.8), (0.231, 0.09567, -0.8), (0.231, 0.09567, 0.8), (0.2452, 0.04877, -0.8), (0.2452, 0.04877, 0.8), (0.25, 1.887e-08, -0.8), (0.25, 1.887e-08, 0.8), (0.2452, -0.04877, -0.8), (0.2452, -0.04877, 0.8), (0.231, -0.09567, -0.8), (0.231, -0.09567, 0.8), (0.2079, -0.1389, -0.8), (0.2079, -0.1389, 0.8), (0.1768, -0.1768, -0.8), (0.1768, -0.1768, 0.8), (0.1389, -0.2079, -0.8), (0.1389, -0.2079, 0.8), (0.09567, -0.231, -0.8), (0.09567, -0.231, 0.8), (0.04877, -0.2452, -0.8), (0.04877, -0.2452, 0.8), (-8.146e-08, -0.25, -0.8), (-8.146e-08, -0.25, 0.8), (-0.04877, -0.2452, -0.8), (-0.04877, -0.2452, 0.8), (-0.09567, -0.231, -0.8), (-0.09567, -0.231, 0.8), (-0.1389, -0.2079, -0.8), (-0.1389, -0.2079, 0.8), (-0.1768, -0.1768, -0.8), (-0.1768, -0.1768, 0.8), (-0.2079, -0.1389, -0.8), (-0.2079, -0.1389, 0.8), (-0.231, -0.09567, -0.8), (-0.231, -0.09567, 0.8), (-0.2452, -0.04877, -0.8), (-0.2452, -0.04877, 0.8), (-0.25, 2.414e-07, -0.8), (-0.25, 2.414e-07, 0.8), (-0.2452, 0.04877, -0.8), (-0.2452, 0.04877, 0.8), (-0.231, 0.09567, -0.8), (-0.231, 0.09567, 0.8), (-0.2079, 0.1389, -0.8), (-0.2079, 0.1389, 0.8), (-0.1768, 0.1768, -0.8), (-0.1768, 0.1768, 0.8), (-0.1389, 0.2079, -0.8), (-0.1389, 0.2079, 0.8), (-0.09567, 0.231, -0.8), (-0.09567, 0.231, 0.8), (-0.04877, 0.2452, -0.8), (-0.04877, 0.2452, 0.8)], [], [(0, 1, 3, 2), (2, 3, 5, 4), (4, 5, 7, 6), (6, 7, 9, 8), (8, 9, 11, 10), (10, 11, 13, 12), (12, 13, 15, 14), (14, 15, 17, 16), (16, 17, 19, 18), (18, 19, 21, 20), (20, 21, 23, 22), (22, 23, 25, 24), (24, 25, 27, 26), (26, 27, 29, 28), (28, 29, 31, 30), (30, 31, 33, 32), (32, 33, 35, 34), (34, 35, 37, 36), (36, 37, 39, 38), (38, 39, 41, 40), (40, 41, 43, 42), (42, 43, 45, 44), (44, 45, 47, 46), (46, 47, 49, 48), (48, 49, 51, 50), (50, 51, 53, 52), (52, 53, 55, 54), (54, 55, 57, 56), (56, 57, 59, 58), (58, 59, 61, 60), (3, 1, 63, 61, 59, 57, 55, 53, 51, 49, 47, 45, 43, 41, 39, 37, 35, 33, 31, 29, 27, 25, 23, 21, 19, 17, 15, 13, 11, 9, 7, 5), (60, 61, 63, 62), (62, 63, 1, 0), (0, 2, 4, 6, 8, 10, 12, 14, 16, 18, 20, 22, 24, 26, 28, 30, 32, 34, 36, 38, 40, 42, 44, 46, 48, 50, 52, 54, 56, 58, 60, 62)])
me_cylinder.use_remesh_preserve_volume = False
me_cylinder.use_remesh_preserve_attributes = False
me_cylinder.use_mirror_vertex_groups = False
me_cylinder.update()
me_cylinder_001 = bpy.data.meshes.new('Cylinder.001')
me_cylinder_001.from_pydata([(0.0, 0.25, -0.8), (0.0, 0.25, 0.8), (0.04877, 0.2452, -0.8), (0.04877, 0.2452, 0.8), (0.09567, 0.231, -0.8), (0.09567, 0.231, 0.8), (0.1389, 0.2079, -0.8), (0.1389, 0.2079, 0.8), (0.1768, 0.1768, -0.8), (0.1768, 0.1768, 0.8), (0.2079, 0.1389, -0.8), (0.2079, 0.1389, 0.8), (0.231, 0.09567, -0.8), (0.231, 0.09567, 0.8), (0.2452, 0.04877, -0.8), (0.2452, 0.04877, 0.8), (0.25, 1.887e-08, -0.8), (0.25, 1.887e-08, 0.8), (0.2452, -0.04877, -0.8), (0.2452, -0.04877, 0.8), (0.231, -0.09567, -0.8), (0.231, -0.09567, 0.8), (0.2079, -0.1389, -0.8), (0.2079, -0.1389, 0.8), (0.1768, -0.1768, -0.8), (0.1768, -0.1768, 0.8), (0.1389, -0.2079, -0.8), (0.1389, -0.2079, 0.8), (0.09567, -0.231, -0.8), (0.09567, -0.231, 0.8), (0.04877, -0.2452, -0.8), (0.04877, -0.2452, 0.8), (-8.146e-08, -0.25, -0.8), (-8.146e-08, -0.25, 0.8), (-0.04877, -0.2452, -0.8), (-0.04877, -0.2452, 0.8), (-0.09567, -0.231, -0.8), (-0.09567, -0.231, 0.8), (-0.1389, -0.2079, -0.8), (-0.1389, -0.2079, 0.8), (-0.1768, -0.1768, -0.8), (-0.1768, -0.1768, 0.8), (-0.2079, -0.1389, -0.8), (-0.2079, -0.1389, 0.8), (-0.231, -0.09567, -0.8), (-0.231, -0.09567, 0.8), (-0.2452, -0.04877, -0.8), (-0.2452, -0.04877, 0.8), (-0.25, 2.414e-07, -0.8), (-0.25, 2.414e-07, 0.8), (-0.2452, 0.04877, -0.8), (-0.2452, 0.04877, 0.8), (-0.231, 0.09567, -0.8), (-0.231, 0.09567, 0.8), (-0.2079, 0.1389, -0.8), (-0.2079, 0.1389, 0.8), (-0.1768, 0.1768, -0.8), (-0.1768, 0.1768, 0.8), (-0.1389, 0.2079, -0.8), (-0.1389, 0.2079, 0.8), (-0.09567, 0.231, -0.8), (-0.09567, 0.231, 0.8), (-0.04877, 0.2452, -0.8), (-0.04877, 0.2452, 0.8)], [], [(0, 1, 3, 2), (2, 3, 5, 4), (4, 5, 7, 6), (6, 7, 9, 8), (8, 9, 11, 10), (10, 11, 13, 12), (12, 13, 15, 14), (14, 15, 17, 16), (16, 17, 19, 18), (18, 19, 21, 20), (20, 21, 23, 22), (22, 23, 25, 24), (24, 25, 27, 26), (26, 27, 29, 28), (28, 29, 31, 30), (30, 31, 33, 32), (32, 33, 35, 34), (34, 35, 37, 36), (36, 37, 39, 38), (38, 39, 41, 40), (40, 41, 43, 42), (42, 43, 45, 44), (44, 45, 47, 46), (46, 47, 49, 48), (48, 49, 51, 50), (50, 51, 53, 52), (52, 53, 55, 54), (54, 55, 57, 56), (56, 57, 59, 58), (58, 59, 61, 60), (3, 1, 63, 61, 59, 57, 55, 53, 51, 49, 47, 45, 43, 41, 39, 37, 35, 33, 31, 29, 27, 25, 23, 21, 19, 17, 15, 13, 11, 9, 7, 5), (60, 61, 63, 62), (62, 63, 1, 0), (0, 2, 4, 6, 8, 10, 12, 14, 16, 18, 20, 22, 24, 26, 28, 30, 32, 34, 36, 38, 40, 42, 44, 46, 48, 50, 52, 54, 56, 58, 60, 62)])
me_cylinder_001.use_remesh_preserve_volume = False
me_cylinder_001.use_remesh_preserve_attributes = False
me_cylinder_001.use_mirror_vertex_groups = False
me_cylinder_001.update()
arm_armature_007 = bpy.data.armatures.new('Armature.007')  # bones are not reproduced
arm_armature_005 = bpy.data.armatures.new('Armature.005')  # bones are not reproduced
arm_armature_002 = bpy.data.armatures.new('Armature.002')  # bones are not reproduced
arm_armature_001 = bpy.data.armatures.new('Armature.001')  # bones are not reproduced
arm_armature = bpy.data.armatures.new('Armature')  # bones are not reproduced

# ---- objects
ob_thigh_l = bpy.data.objects.new('Thigh.L', arm_armature_007)
ob_cylinder_003 = bpy.data.objects.new('Cylinder.003', me_cylinder_003)
ob_thigh_r = bpy.data.objects.new('Thigh.R', arm_armature_005)
ob_cube_001 = bpy.data.objects.new('Cube.001', me_cube_002)
ob_cylinder_002 = bpy.data.objects.new('Cylinder.002', me_cylinder_002)
ob_neck = bpy.data.objects.new('Neck', arm_armature_002)
ob_cube = bpy.data.objects.new('Cube', me_cube_001)
ob_sphere = bpy.data.objects.new('Sphere', me_sphere)
ob_arm_r = bpy.data.objects.new('Arm.R', arm_armature_001)
ob_cylinder = bpy.data.objects.new('Cylinder', me_cylinder)
ob_arm_l = bpy.data.objects.new('Arm.L', arm_armature)
ob_cylinder_001 = bpy.data.objects.new('Cylinder.001', me_cylinder_001)
ob_lamp = bpy.data.objects.new('Lamp', light_lamp)
ob_camera = bpy.data.objects.new('Camera', cam_camera)

# ---- transforms, parenting, visibility, modifiers, constraints
ob_thigh_l.location = (0.25, 0.0, -0.25)
ob_thigh_l.rotation_euler = (3.142, 0.0, 0.0)
ob_thigh_l.scale = (-1.0, 1.0, 1.2)
ob_thigh_l.lineart.crease_threshold = 0.0
ob_cylinder_003.parent = ob_thigh_l
ob_cylinder_003.matrix_parent_inverse = Matrix(((-1.0, 0.0, 0.0, 0.25), (0.0, -1.0, -8.742e-08, -2.186e-08), (0.0, 7.285e-08, -0.8333, -0.2083), (0.0, 0.0, 0.0, 1.0)))
ob_cylinder_003.location = (0.5, 0.0, -2.5)
ob_cylinder_003.lineart.crease_threshold = 0.0
_vg = ob_cylinder_003.vertex_groups.new(name='Bone')
for _i, _w in zip([0, 1, 2, 3, 4, 5, 6, 7, 8, 9, 10, 11, 12, 13, 14, 15, 16, 17, 18, 19, 20, 21, 22, 23, 24, 25, 27, 29, 31, 33, 35, 37, 49, 51, 53, 55, 57, 58, 59, 60, 61, 62, 63], [0.005992, 0.3351, 0.007664, 0.398, 0.008973, 0.4319, 0.00975, 0.4498, 0.01017, 0.4542, 0.01001, 0.4495, 0.009413, 0.4323, 0.008282, 0.4037, 0.007129, 0.3525, 0.005585, 0.2753, 0.003898, 0.2288, 0.00204, 0.1824, 0.000273, 0.1362, 0.1012, 0.0764, 0.05711, 0.03702, 0.01674, 0.003106, 0.01101, 0.02876, 0.05305, 0.06674, 0.08918, 0.000325, 0.1211, 0.002174, 0.1698, 0.003958, 0.2354]): _vg.add([_i], _w, 'REPLACE')
_vg = ob_cylinder_003.vertex_groups.new(name='Leg.L')
for _i, _w in zip([0, 1, 2, 3, 4, 5, 6, 7, 8, 9, 10, 11, 12, 13, 14, 15, 16, 17, 18, 19, 20, 21, 22, 23, 24, 25, 26, 27, 28, 29, 30, 31, 32, 33, 34, 35, 36, 37, 38, 39, 40, 41, 42, 43, 44, 45, 46, 47, 48, 49, 50, 51, 52, 53, 54, 55, 56, 57, 58, 59, 60, 61, 62, 63], [0.972, 0.6649, 0.9712, 0.602, 0.9705, 0.5681, 0.9701, 0.5502, 0.9699, 0.5458, 0.97, 0.5505, 0.9703, 0.5677, 0.9709, 0.5963, 0.9714, 0.6475, 0.9722, 0.7247, 0.973, 0.7712, 0.974, 0.8176, 0.9749, 0.8638, 0.9758, 0.8988, 0.9766, 0.9236, 0.9773, 0.9429, 0.9779, 0.9565, 0.9783, 0.9666, 0.9787, 0.9734, 0.979, 0.9778, 0.9791, 0.98, 0.9791, 0.9804, 0.979, 0.9788, 0.9788, 0.9755, 0.9784, 0.9695, 0.9779, 0.9606, 0.9772, 0.947, 0.9765, 0.9333, 0.9757, 0.9108, 0.9748, 0.8789, 0.9739, 0.8302, 0.973, 0.7646]): _vg.add([_i], _w, 'REPLACE')
_m = ob_cylinder_003.modifiers.new('Armature', 'ARMATURE')
_m.object = ob_thigh_l
ob_thigh_r.location = (-0.25, 0.0, -0.25)
ob_thigh_r.rotation_euler = (3.142, 0.0, 0.0)
ob_thigh_r.scale = (1.0, 1.0, 1.2)
ob_thigh_r.lineart.crease_threshold = 0.0
ob_cube_001.parent = ob_thigh_r
ob_cube_001.matrix_parent_inverse = Matrix(((1.0, 0.0, 0.0, 0.25), (0.0, -1.0, -8.742e-08, -2.186e-08), (0.0, 7.285e-08, -0.8333, -0.2083), (0.0, 0.0, 0.0, 1.0)))
ob_cube_001.location = (0.0, 0.0, -0.8)
ob_cube_001.lineart.crease_threshold = 0.0
_vg = ob_cube_001.vertex_groups.new(name='Bone')
_vg.add([0, 1, 2, 3, 4, 5, 6, 7], 1.0, 'REPLACE')
_vg = ob_cube_001.vertex_groups.new(name='Leg.L')
_vg = ob_cube_001.vertex_groups.new(name='Leg.R')
_m = ob_cube_001.modifiers.new('Armature', 'ARMATURE')
_m.object = ob_thigh_l
_m = ob_cube_001.modifiers.new('Armature.001', 'ARMATURE')
_m.object = ob_thigh_r
ob_cylinder_002.parent = ob_thigh_r
ob_cylinder_002.matrix_parent_inverse = Matrix(((1.0, 0.0, 0.0, 0.25), (0.0, -1.0, -8.742e-08, -2.186e-08), (0.0, 7.285e-08, -0.8333, -0.2083), (0.0, 0.0, 0.0, 1.0)))
ob_cylinder_002.location = (-0.5, 0.0, -2.5)
ob_cylinder_002.lineart.crease_threshold = 0.0
_vg = ob_cylinder_002.vertex_groups.new(name='Bone')
for _i, _w in zip([0, 1, 2, 3, 4, 5, 6, 7, 9, 11, 13, 15, 17, 19, 29, 31, 33, 35, 37, 39, 40, 41, 42, 43, 44, 45, 46, 47, 48, 49, 50, 51, 52, 53, 54, 55, 56, 57, 58, 59, 60, 61, 62, 63], [0.005943, 0.3323, 0.004143, 0.2318, 0.002274, 0.1647, 0.0003516, 0.1178, 0.08726, 0.06591, 0.05315, 0.04008, 0.02389, 0.007737, 0.005211, 0.01754, 0.03658, 0.05626, 0.07483, 0.1001, 0.0003102, 0.1356, 0.002058, 0.1823, 0.003817, 0.229, 0.005406, 0.276, 0.007183, 0.3539, 0.008567, 0.4059, 0.009579, 0.4356, 0.01005, 0.4511, 0.01017, 0.4544, 0.009714, 0.4485, 0.008813, 0.4287, 0.007385, 0.3953]): _vg.add([_i], _w, 'REPLACE')
_vg = ob_cylinder_002.vertex_groups.new(name='Leg.R')
for _i, _w in zip([0, 1, 2, 3, 4, 5, 6, 7, 8, 9, 10, 11, 12, 13, 14, 15, 16, 17, 18, 19, 20, 21, 22, 23, 24, 25, 26, 27, 28, 29, 30, 31, 32, 33, 34, 35, 36, 37, 38, 39, 40, 41, 42, 43, 44, 45, 46, 47, 48, 49, 50, 51, 52, 53, 54, 55, 56, 57, 58, 59, 60, 61, 62, 63], [0.972, 0.6677, 0.9729, 0.7682, 0.9739, 0.8353, 0.9748, 0.8822, 0.9757, 0.9127, 0.9765, 0.9341, 0.9772, 0.9468, 0.9779, 0.955, 0.9783, 0.9631, 0.9787, 0.9711, 0.9789, 0.976, 0.979, 0.9783, 0.979, 0.9783, 0.9789, 0.9765, 0.9787, 0.9724, 0.9784, 0.9662, 0.9778, 0.9567, 0.9772, 0.9437, 0.9765, 0.9252, 0.9757, 0.8999, 0.9748, 0.8644, 0.974, 0.8177, 0.9731, 0.771, 0.9723, 0.724, 0.9714, 0.6461, 0.9707, 0.5941, 0.9702, 0.5644, 0.97, 0.5489, 0.9699, 0.5456, 0.9701, 0.5515, 0.9706, 0.5713, 0.9713, 0.6047]): _vg.add([_i], _w, 'REPLACE')
_m = ob_cylinder_002.modifiers.new('Armature', 'ARMATURE')
_m.object = ob_thigh_r
ob_neck.location = (0.0, 0.0, 0.5)
ob_neck.lineart.crease_threshold = 0.0
ob_cube.parent = ob_neck
ob_cube.matrix_parent_inverse = Matrix(((1.0, 0.0, 0.0, 0.0), (0.0, 1.0, 0.0, 0.0), (0.0, 0.0, 1.0, -0.5), (0.0, 0.0, 0.0, 1.0)))
ob_cube.location = (0.0, 0.0, 0.3)
ob_cube.lineart.crease_threshold = 0.0
_vg = ob_cube.vertex_groups.new(name='Bone')
_vg.add([0, 1, 2, 3, 4, 5, 6, 7], 1.0, 'REPLACE')
_m = ob_cube.modifiers.new('Armature', 'ARMATURE')
_m.object = ob_neck
ob_sphere.parent = ob_neck
ob_sphere.matrix_parent_inverse = Matrix(((1.0, 0.0, 0.0, 0.0), (0.0, 1.0, 0.0, 0.0), (0.0, 0.0, 1.0, -0.5), (0.0, 0.0, 0.0, 1.0)))
ob_sphere.location = (0.0, 0.0, 2.0)
ob_sphere.lineart.crease_threshold = 0.0
_vg = ob_sphere.vertex_groups.new(name='Bone')
_vg.add([0, 1, 2, 3, 4, 5, 6, 7, 8, 9, 10, 11, 12, 13, 14, 15, 16, 17, 18, 19, 20, 21, 22, 23, 24, 25, 26, 27, 28, 29, 30, 31, 32, 33, 34, 35, 36, 37, 38, 39, 40, 41, 42, 43, 44, 45, 46, 47, 48, 49, 50, 51, 52, 53, 54, 55, 56, 57, 58, 59, 60, 61, 62, 63, 64, 65, 66, 67, 68, 69, 70, 71, 72, 73, 74, 75, 76, 77, 78, 79, 80, 81, 82, 83, 84, 85, 86, 87, 88, 89, 90, 91, 92, 93, 94, 95, 96, 97, 98, 99, 100, 101, 102, 103, 104, 105, 106, 107, 108, 109, 110, 111, 112, 113, 114, 115, 116, 117, 118, 119, 120, 121, 122, 123, 124, 125, 126, 127, 128, 129, 130, 131, 132, 133, 134, 135, 136, 137, 138, 139, 140, 141, 142, 143, 144, 145, 146, 147, 148, 149, 150, 151, 152, 153, 154, 155, 156, 157, 158, 159, 160, 161, 162, 163, 164, 165, 166, 167, 168, 169, 170, 171, 172, 173, 174, 175, 176, 177, 178, 179, 180, 181, 182, 183, 184, 185, 186, 187, 188, 189, 190, 191, 192, 193, 194, 195, 196, 197, 198, 199, 200, 201, 202, 203, 204, 205, 206, 207, 208, 209, 210, 211, 212, 213, 214, 215, 216, 217, 218, 219, 220, 221, 222, 223, 224, 225, 226, 227, 228, 229, 230, 231, 232, 233, 234, 235, 236, 237, 238, 239, 240, 241, 242, 243, 244, 245, 246, 247, 248, 249, 250, 251, 252, 253, 254, 255, 256, 257, 258, 259, 260, 261, 262, 263, 264, 265, 266, 267, 268, 269, 270, 271, 272, 273, 274, 275, 276, 277, 278, 279, 280, 281, 282, 283, 284, 285, 286, 287, 288, 289, 290, 291, 292, 293, 294, 295, 296, 297, 298, 299, 300, 301, 302, 303, 304, 305, 306, 307, 308, 309, 310, 311, 312, 313, 314, 315, 316, 317, 318, 319, 320, 321, 322, 323, 324, 325, 326, 327, 328, 329, 330, 331, 332, 333, 334, 335, 336, 337, 338, 339, 340, 341, 342, 343, 344, 345, 346, 347, 348, 349, 350, 351, 352, 353, 354, 355, 356, 357, 358, 359, 360, 361, 362, 363, 364, 365, 366, 367, 368, 369, 370, 371, 372, 373, 374, 375, 376, 377, 378, 379, 380, 381, 382, 383, 384, 385, 386, 387, 388, 389, 390, 391, 392, 393, 394, 395, 396, 397, 398, 399, 400, 401, 402, 403, 404, 405, 406, 407, 408, 409, 410, 411, 412, 413, 414, 415, 416, 417, 418, 419, 420, 421, 422, 423, 424, 425, 426, 427, 428, 429, 430, 431, 432, 433, 434, 435, 436, 437, 438, 439, 440, 441, 442, 443, 444, 445, 446, 447, 448, 449, 450, 451, 452, 453, 454, 455, 456, 457, 458, 459, 460, 461, 462, 463, 464, 465, 466, 467, 468, 469, 470, 471, 472, 473, 474, 475, 476, 477, 478, 479, 480, 481], 1.0, 'REPLACE')
_m = ob_sphere.modifiers.new('Armature', 'ARMATURE')
_m.object = ob_neck
ob_arm_r.location = (-1.0, 0.0, 0.5)
ob_arm_r.rotation_euler = (0.0, 4.712, 0.0)
ob_arm_r.scale = (1.0, 1.0, 1.5)
ob_arm_r.lineart.crease_threshold = 0.0
ob_cylinder.parent = ob_arm_r
ob_cylinder.matrix_parent_inverse = Matrix(((1.192e-08, 0.0, 1.0, -0.5), (0.0, 1.0, 0.0, 0.0), (-0.6667, 0.0, 7.95e-09, -0.6667), (0.0, 0.0, 0.0, 1.0)))
ob_cylinder.location = (-1.8, 0.0, 0.5)
ob_cylinder.rotation_euler = (0.0, 1.571, 0.0)
ob_cylinder.lineart.crease_threshold = 0.0
_vg = ob_cylinder.vertex_groups.new(name='Bone')
_vg.add([0, 1, 2, 3, 4, 5, 6, 7, 8, 9, 10, 11, 12, 13, 14, 15, 16, 17, 18, 19, 20, 21, 22, 23, 24, 25, 26, 27, 28, 29, 30, 31, 32, 33, 34, 35, 36, 37, 38, 39, 40, 41, 42, 43, 44, 45, 46, 47, 48, 49, 50, 51, 52, 53, 54, 55, 56, 57, 58, 59, 60, 61, 62, 63], 1.0, 'REPLACE')
_m = ob_cylinder.modifiers.new('Armature', 'ARMATURE')
_m.object = ob_arm_r
ob_arm_l.location = (1.0, 0.0, 0.5)
ob_arm_l.rotation_euler = (0.0, 1.571, 0.0)
ob_arm_l.scale = (1.0, 1.0, 1.5)
ob_arm_l.lineart.crease_threshold = 0.0
ob_cylinder_001.parent = ob_arm_l
ob_cylinder_001.matrix_parent_inverse = Matrix(((-4.371e-08, 0.0, -1.0, 0.5), (0.0, 1.0, 0.0, 0.0), (0.6667, 0.0, -2.914e-08, -0.6667), (0.0, 0.0, 0.0, 1.0)))
ob_cylinder_001.location = (1.8, 0.0, 0.5)
ob_cylinder_001.rotation_euler = (0.0, 1.571, 0.0)
ob_cylinder_001.lineart.crease_threshold = 0.0
_vg = ob_cylinder_001.vertex_groups.new(name='Bone')
_vg.add([0, 1, 2, 3, 4, 5, 6, 7, 8, 9, 10, 11, 12, 13, 14, 15, 16, 17, 18, 19, 20, 21, 22, 23, 24, 25, 26, 27, 28, 29, 30, 31, 32, 33, 34, 35, 36, 37, 38, 39, 40, 41, 42, 43, 44, 45, 46, 47, 48, 49, 50, 51, 52, 53, 54, 55, 56, 57, 58, 59, 60, 61, 62, 63], 1.0, 'REPLACE')
_m = ob_cylinder_001.modifiers.new('Armature', 'ARMATURE')
_m.object = ob_arm_l
ob_lamp.location = (4.076, 1.005, 5.904)
ob_lamp.rotation_euler = (0.6503, 0.05522, 1.866)
ob_lamp.lock_rotations_4d = False
ob_lamp.empty_display_type = 'ARROWS'
ob_lamp.color = (0.0, 0.0, 0.0, 0.0)
ob_lamp.lineart.crease_threshold = 0.0
ob_camera.location = (7.481, -6.508, 5.344)
ob_camera.rotation_euler = (1.109, 0.0, 0.8149)
ob_camera.lock_rotations_4d = False
ob_camera.empty_display_type = 'ARROWS'
ob_camera.color = (0.0, 0.0, 0.0, 0.0)
ob_camera.display_type = 'WIRE'
ob_camera.lineart.crease_threshold = 0.0

# ---- collection membership
col_collection_1.objects.link(ob_thigh_l)
col_collection_1.objects.link(ob_cylinder_003)
col_collection_1.objects.link(ob_thigh_r)
col_collection_1.objects.link(ob_cube_001)
col_collection_1.objects.link(ob_cylinder_002)
col_collection_1.objects.link(ob_neck)
col_collection_1.objects.link(ob_cube)
col_collection_1.objects.link(ob_sphere)
col_collection_1.objects.link(ob_arm_r)
col_collection_1.objects.link(ob_cylinder)
col_collection_1.objects.link(ob_arm_l)
col_collection_1.objects.link(ob_cylinder_001)
col_collection_1.objects.link(ob_lamp)
col_collection_1.objects.link(ob_camera)

# ---- scene / render settings (as saved in the file)
scene.camera = ob_camera
scene.frame_start = 1; scene.frame_end = 250; scene.frame_set(0)
scene.render.engine = 'BLENDER_EEVEE_NEXT'
scene.render.resolution_percentage = 50
scene.render.dither_intensity = 0.0
scene.cycles.use_denoising = False
scene.cycles.samples = 128
scene.cycles.sampling_pattern = 'TABULATED_SOBOL'
scene.cycles.use_adaptive_sampling = False
scene.cycles.use_light_tree = False
scene.cycles.blur_glossy = 0.0
scene.cycles.sample_clamp_indirect = 0.0
scene.view_settings.view_transform = 'Standard'
bpy.context.view_layer.update()

